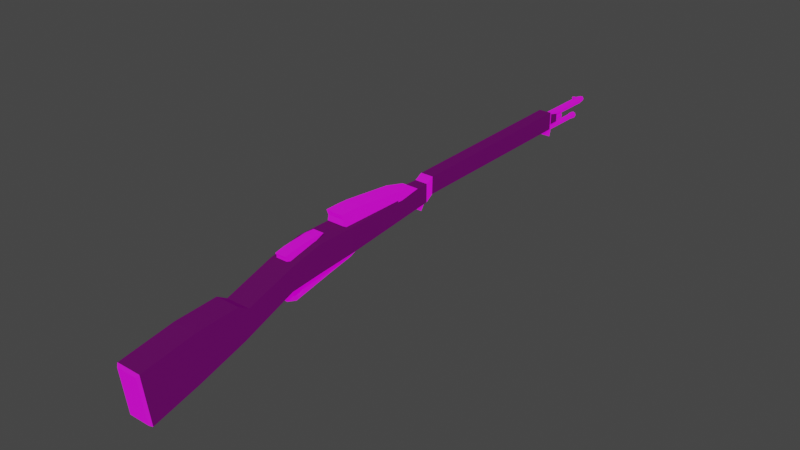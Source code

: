 # Source: MosinModel.blend  (saved by Blender 3.1.7; exported with 4.5.12 LTS)
import bpy
from mathutils import Matrix  # noqa: F401  (used for matrix-valued properties, if any)

bpy.ops.wm.read_factory_settings(use_empty=True)
scene = bpy.context.scene
scene.name = 'Scene'

# ---- collections
col_collection = bpy.data.collections.new('Collection'); scene.collection.children.link(col_collection)

# ---- images (referenced by path relative to the original .blend; pixels are not part of the script)
import os
ASSET_DIR = os.environ.get("B2B_ASSET_DIR", "")  # directory of the original .blend (textures are referenced by path, not embedded)
HERE = os.path.dirname(os.path.abspath(__file__))  # packed textures are extracted next to this script under _unpacked/

def load_image(name, relpath, width, height, colorspace="sRGB"):
    """Load a texture the original file referenced (path relative to the .blend, or extracted next to this script)."""
    p = next((c for c in (os.path.join(HERE, relpath), os.path.join(ASSET_DIR, relpath)) if relpath and os.path.exists(c)), "")
    if p:
        img = bpy.data.images.load(p, check_existing=True)
        img.name = name
    else:  # same state as the original file: an image datablock whose file is absent (Cycles renders it pink)
        img = bpy.data.images.new(name, width, height)
        img.source = "FILE"
        img.filepath = "//" + (relpath or name)
    img.colorspace_settings.name = colorspace
    return img
img_mosinwood_png = load_image('MosinWood.png', 'MosinWood.png', 1024, 1024, 'sRGB')
img_mostext = load_image('MosText', 'MosText.png', 1024, 1024, 'sRGB')
img_mosinmetal_png = load_image('MosinMetal.png', 'MosinMetal.png', 1024, 1024, 'sRGB')

# ---- materials (node trees are filled in below, after node groups)
mat_material = bpy.data.materials.new('Material')
mat_material.alpha_threshold = 0.0
mat_material.line_color = (0.0, 0.0, 0.0, 1.0)
mat_material_002 = bpy.data.materials.new('Material.002')

# ---- material node trees
mat_material.use_nodes = True; mat_material.node_tree.nodes.clear()
_N = mat_material.node_tree.nodes; _L = mat_material.node_tree.links
n0 = _N.new('ShaderNodeOutputMaterial'); n0.name = 'Material Output'; n0.location = (1745, 252)
n1 = _N.new('ShaderNodeMixShader'); n1.name = 'Mix Shader'; n1.location = (1522, 322)
n1.inputs[0].default_value = 0.08333
n2 = _N.new('ShaderNodeTexImage'); n2.name = 'Image Texture'; n2.location = (972, 147)
n2.image = img_mosinwood_png
n3 = _N.new('ShaderNodeBsdfPrincipled'); n3.name = 'Principled BSDF'; n3.location = (903, 390)
n3.hide = True
n3.distribution = 'GGX'
n3.subsurface_method = 'RANDOM_WALK_SKIN'
n3.inputs[0].default_value = (0.01237, 0.006472, 0.001929, 1.0)
n3.inputs[2].default_value = 1.0
n3.inputs[3].default_value = 1.45
n3.inputs[13].default_value = 0.0
n3.inputs[27].default_value = (0.0, 0.0, 0.0, 1.0)
n3.inputs[28].default_value = 1.0
n4 = _N.new('ShaderNodeMapping'); n4.name = 'Mapping'; n4.location = (603, 103)
n4.inputs[1].default_value = (1.0, 0.0, 0.0)
n4.inputs[3].default_value = (-4.9, 4.5, 1.0)
n5 = _N.new('ShaderNodeTexCoord'); n5.name = 'Texture Coordinate'; n5.location = (277, -21)
n6 = _N.new('ShaderNodeTexImage'); n6.name = 'Image Texture.001'; n6.location = (-563, 22)
n6.image = img_mostext
_L.new(n1.outputs[0], n0.inputs[0])
_L.new(n4.outputs[0], n2.inputs[0])
_L.new(n5.outputs[2], n4.inputs[0])
_L.new(n2.outputs[0], n1.inputs[2])
_L.new(n3.outputs[0], n1.inputs[1])
n0.is_active_output = True
mat_material_002.use_nodes = True; mat_material_002.node_tree.nodes.clear()
_N = mat_material_002.node_tree.nodes; _L = mat_material_002.node_tree.links
n0 = _N.new('ShaderNodeBsdfPrincipled'); n0.name = 'Principled BSDF'; n0.location = (-38, 292)
n0.distribution = 'GGX'
n0.subsurface_method = 'RANDOM_WALK_SKIN'
n0.inputs[0].default_value = (0.03522, 0.03522, 0.03522, 1.0)
n0.inputs[1].default_value = 0.378
n0.inputs[2].default_value = 0.6969
n0.inputs[3].default_value = 1.45
n0.inputs[13].default_value = 0.09055
n0.inputs[27].default_value = (0.0, 0.0, 0.0, 1.0)
n0.inputs[28].default_value = 1.0
n1 = _N.new('ShaderNodeMixShader'); n1.name = 'Mix Shader'; n1.location = (862, 266)
n1.inputs[0].default_value = 0.3333
n2 = _N.new('ShaderNodeTexImage'); n2.name = 'Image Texture'; n2.location = (791, 49)
n2.image = img_mosinmetal_png
n3 = _N.new('ShaderNodeOutputMaterial'); n3.name = 'Material Output.001'; n3.location = (1085, 196)
n4 = _N.new('ShaderNodeTexCoord'); n4.name = 'Texture Coordinate'; n4.location = (303, -97)
n5 = _N.new('ShaderNodeMapping'); n5.name = 'Mapping'; n5.location = (572, 63)
n5.inputs[1].default_value = (-2.5, 2.4, 0.0)
n5.inputs[3].default_value = (17.4, 19.8, 0.0)
n6 = _N.new('ShaderNodeTexImage'); n6.name = 'Image Texture.001'; n6.location = (-563, 22)
n6.image = img_mostext
_L.new(n1.outputs[0], n3.inputs[0])
_L.new(n2.outputs[0], n1.inputs[1])
_L.new(n5.outputs[0], n2.inputs[0])
_L.new(n0.outputs[0], n1.inputs[2])
_L.new(n4.outputs[2], n5.inputs[0])
n3.is_active_output = True

# ---- world
world_world = bpy.data.worlds.new('World'); scene.world = world_world
world_world.use_nodes = True; world_world.node_tree.nodes.clear()
_N = world_world.node_tree.nodes; _L = world_world.node_tree.links
n0 = _N.new('ShaderNodeOutputWorld'); n0.name = 'World Output'; n0.location = (300, 300)
n1 = _N.new('ShaderNodeBackground'); n1.name = 'Background'; n1.location = (10, 300)
n1.inputs[0].default_value = (0.05088, 0.05088, 0.05088, 1.0)
_L.new(n1.outputs[0], n0.inputs[0])
n0.is_active_output = True
world_world.color = (0.05088, 0.05088, 0.05088)
world_world.use_sun_shadow = False
world_world.sun_shadow_jitter_overblur = 0.0

# ---- meshes
me_cube = bpy.data.meshes.new('Cube')
me_cube.from_pydata([(1.281, -0.7808, 1.0), (1.281, -0.7808, -0.6947), (-1.353, -0.7808, 0.5365), (-1.389, -0.7808, -0.8736), (1.281, 0.7808, 1.0), (1.281, 0.7808, -0.6947), (-1.353, 0.7808, 0.5365), (-1.389, 0.7808, -0.8736), (4.504, -0.7808, 1.0), (4.504, -0.7808, -0.5225), (4.504, 0.7808, 1.0), (4.504, 0.7808, -0.5225), (13.1, -0.4125, 1.01), (13.1, -0.4125, -0.1612), (13.1, 0.4125, 1.01), (13.1, 0.4125, -0.1612), (29.57, -0.4125, 1.489), (29.57, -0.4125, 0.3281), (29.57, 0.4125, 1.489), (29.57, 0.4125, 0.3281), (13.74, -0.4125, 0.1763), (13.77, -0.4125, 1.285), (13.77, 0.4125, 1.285), (13.74, 0.4125, 0.1763), (30.02, -0.2452, 1.219), (30.02, -0.2452, 0.5284), (30.02, 0.2452, 1.219), (30.02, 0.2452, 0.5284), (30.89, -0.2452, 1.067), (30.89, -0.2452, 0.5284), (30.89, 0.2452, 1.067), (30.89, 0.2452, 0.5284), (-5.223, -0.7808, -0.4496), (-5.709, -0.7808, -2.155), (-5.223, 0.7808, -0.4496), (-5.709, 0.7808, -2.155), (-9.591, -0.7808, -3.083), (-9.591, 0.7808, -3.083), (-9.51, -0.7808, -0.1979), (-9.51, 0.7808, -0.1979), (-7.65, 0.7808, -2.619), (-7.65, -0.7808, -2.619), (-6.071, -0.7808, -0.05691), (-6.071, 0.7808, -0.05691), (29.6, -0.4125, -0.1676), (29.6, 0.4125, -0.1676), (30.05, -0.2452, 0.03273), (30.05, 0.2452, 0.03273), (-13.83, -0.7808, -0.7516), (-13.99, -0.6682, -0.918), (-13.53, -0.6682, -3.755), (-13.33, -0.7808, -3.861), (-13.99, 0.6682, -0.918), (-13.83, 0.7808, -0.7516), (-13.33, 0.7808, -3.861), (-13.53, 0.6682, -3.755), (-0.4355, 1.486e-08, -1.636), (0.3511, 0.3885, -1.651), (0.2932, 0.3885, -0.6561), (4.691, 0.3885, -0.9853), (6.282, 0.3885, -0.5319), (0.3511, -0.3885, -1.651), (0.2932, -0.3885, -0.6561), (4.691, -0.3885, -0.9853), (6.282, -0.3885, -0.5319), (2.702, 0.3885, -1.276), (4.43, 0.3885, -0.4162), (2.702, -0.3885, -1.276), (4.43, -0.3885, -0.4162), (-0.4355, 1.486e-08, -0.8004), (-1.45, 0.3885, -1.576), (-0.703, 0.3339, -1.573), (-1.689, 0.3885, -0.9302), (-1.45, -0.3885, -1.576), (-1.689, -0.3885, -0.9302), (-0.6435, 0.3885, -0.7678), (-0.6435, -0.3885, -0.7678), (-0.6182, -0.3885, -1.803), (-0.6182, 0.3885, -1.803), (-0.1681, 0.3339, -1.573), (0.6981, 0.3885, -1.126), (5.486, 0.3885, -0.7586), (5.486, -0.3885, -0.7586), (0.6981, -0.3885, -1.126), (3.566, -0.3885, -0.8461), (-0.9705, 3.312e-08, -1.218), (3.566, 0.3885, -0.8461), (-1.439, 0.3885, -1.253), (-1.439, -0.3885, -1.253), (0.09943, -3.394e-09, -1.218), (-0.703, -0.3339, -0.8628), (-0.1681, -0.3339, -0.8628), (-0.9159, -0.3885, -1.09), (-0.887, -0.3885, -1.026), (-0.7468, -0.3885, -0.9022), (-0.6263, -0.3885, -0.8536), (-0.6834, -0.3885, -0.8628), (-0.703, -0.3885, -0.8697), (-0.9376, -0.3885, -1.218), (-0.9298, -0.3885, -1.249), (-0.7468, 0.3885, -1.534), (-0.887, 0.3885, -1.41), (-0.6834, 0.3885, -1.573), (-0.703, 0.3885, -1.567), (-0.591, 0.3885, -1.588), (-0.9159, 0.3885, -1.346), (-0.9324, 0.3885, -1.249), (-0.1681, 0.3885, -1.567), (-0.1876, 0.3885, -1.573), (-0.4355, 0.3885, -1.613), (0.05862, 0.3885, -1.187), (0.06657, 0.3885, -1.218), (0.01593, 0.3885, -1.41), (-0.1243, 0.3885, -1.534), (0.04478, 0.3885, -1.346), (-0.1876, -0.3885, -0.8628), (-0.4355, -0.3885, -0.8229), (-0.1243, -0.3885, -0.9022), (-0.1681, -0.3885, -0.8697), (0.04478, -0.3885, -1.09), (0.06125, -0.3885, -1.187), (0.01593, -0.3885, -1.026), (-0.03143, -0.3885, -1.461), (0.0003102, -0.3885, -1.433), (0.06657, -0.3885, -1.218), (0.02595, -0.3885, -1.376), (-0.5908, -0.3885, -1.587), (-0.509, -0.3885, -1.608), (-0.2292, -0.3885, -1.573), (-0.3621, -0.3885, -1.608), (0.02595, 0.3885, -1.06), (-0.03143, 0.3885, -0.975), (0.0003103, 0.3885, -1.003), (-0.509, 0.3885, -0.8282), (-0.6253, 0.3885, -0.8585), (-0.2292, 0.3885, -0.8628), (-0.3621, 0.3885, -0.8282), (-0.9376, 0.3885, -1.218), (-0.897, 0.3885, -1.06), (-0.8714, 0.3885, -1.003), (-0.6419, 0.3885, -0.8628), (-0.8396, 0.3885, -0.975), (-0.8714, -0.3885, -1.433), (-0.897, -0.3885, -1.376), (-0.6419, -0.3885, -1.573), (-0.8396, -0.3885, -1.461), (5.701, 0.5898, 0.8237), (5.862, 0.5909, 1.812), (10.12, 0.5413, 0.9004), (11.79, 0.5237, 1.135), (5.681, -0.5175, 0.8269), (5.842, -0.5163, 1.815), (10.1, -0.5659, 0.9037), (11.77, -0.5835, 1.138), (8.099, 0.5635, 0.8796), (9.989, 0.5446, 1.496), (8.079, -0.5437, 0.8829), (9.969, -0.5627, 1.499), (3.943, 0.61, 1.139), (3.849, 0.613, 1.807), (3.923, -0.4972, 1.142), (3.829, -0.4942, 1.81), (4.914, 0.6014, 1.827), (4.894, -0.5059, 1.83), (4.693, -0.5067, 0.8074), (4.713, 0.6006, 0.8042), (6.158, 0.5861, 1.295), (10.95, 0.5325, 1.018), (10.93, -0.5747, 1.021), (6.138, -0.5211, 1.299), (9.024, -0.5532, 1.191), (9.044, 0.5541, 1.188), (4.024, 0.6101, 1.455), (4.004, -0.4972, 1.459), (4.904, 0.6001, 1.343), (4.884, -0.5072, 1.347), (-0.4633, 0.3542, 0.6774), (-0.5046, 0.3542, 1.128), (1.495, 0.3542, 1.019), (2.209, 0.3542, 1.24), (-0.4633, -0.3542, 0.6774), (-0.5046, -0.3542, 1.128), (1.495, -0.3542, 1.019), (2.209, -0.3542, 1.24), (0.597, 0.3542, 0.8693), (1.368, 0.3542, 1.275), (0.597, -0.3542, 0.8693), (1.368, -0.3542, 1.275), (-1.281, 0.3542, 0.6953), (-1.399, 0.3542, 0.9857), (-1.281, -0.3542, 0.6953), (-1.399, -0.3542, 0.9857), (-0.9277, 0.3542, 1.069), (-0.9277, -0.3542, 1.069), (-0.9006, -0.3542, 0.6), (-0.9006, 0.3542, 0.6), (-0.3139, 0.3542, 0.9191), (1.852, 0.3542, 1.129), (1.852, -0.3542, 1.129), (-0.3139, -0.3542, 0.9191), (0.9823, -0.3542, 1.072), (0.9823, 0.3542, 1.072), (-1.281, 0.3542, 0.8417), (-1.281, -0.3542, 0.8417), (-0.877, 0.3542, 0.8531), (-0.877, -0.3542, 0.8531), (12.81, 0.2444, -0.5885), (12.81, 0.2444, -0.09886), (13.11, 0.2444, -0.2608), (13.22, 0.2444, -0.03777), (12.81, -0.2444, -0.5885), (12.81, -0.2444, -0.09886), (13.11, -0.2444, -0.2608), (13.22, -0.2444, -0.03777), (12.97, 0.2444, -0.4038), (13.09, 0.2444, 0.01916), (12.97, -0.2444, -0.4038), (13.09, -0.2444, 0.01916), (12.69, 0.2444, -0.5512), (12.67, 0.2444, -0.2337), (12.69, -0.2444, -0.5512), (12.67, -0.2444, -0.2337), (12.74, 0.2444, -0.1538), (12.74, -0.2444, -0.1538), (12.75, -0.2444, -0.6629), (12.75, 0.2444, -0.6629), (12.84, 0.2444, -0.3298), (13.16, 0.2444, -0.1493), (13.16, -0.2444, -0.1493), (12.84, -0.2444, -0.3298), (13.03, -0.2444, -0.1923), (13.03, 0.2444, -0.1923), (12.69, 0.2444, -0.3924), (12.69, -0.2444, -0.3924), (12.75, 0.2444, -0.3889), (12.75, -0.2444, -0.3889), (-0.4871, 0.08167, -1.364), (-0.491, 0.08167, -0.8742), (-0.1896, 0.08167, -1.036), (-0.08054, 0.08167, -0.8131), (-0.4871, -0.08167, -1.364), (-0.491, -0.08167, -0.8742), (-0.1896, -0.08167, -1.036), (-0.08054, -0.08167, -0.8131), (-0.3259, 0.08167, -1.179), (-0.2075, 0.08167, -0.7562), (-0.3259, -0.08167, -1.179), (-0.2075, -0.08167, -0.7562), (-0.6105, 0.08167, -1.326), (-0.6269, 0.08167, -1.009), (-0.6105, -0.08167, -1.326), (-0.6269, -0.08167, -1.009), (-0.5552, 0.08167, -0.9291), (-0.5552, -0.08167, -0.9291), (-0.5535, -0.08167, -1.438), (-0.5535, 0.08167, -1.438), (-0.4633, 0.08167, -1.105), (-0.1351, 0.08167, -0.9246), (-0.1351, -0.08167, -0.9246), (-0.4633, -0.08167, -1.105), (-0.2667, -0.08167, -0.9676), (-0.2667, 0.08167, -0.9676), (-0.6098, 0.08167, -1.168), (-0.6098, -0.08167, -1.168), (-0.5487, 0.08167, -1.164), (-0.5487, -0.08167, -1.164), (34.83, 0.08702, 0.8641), (29.93, -0.1619, 0.9116), (34.83, -0.1127, 0.8796), (34.82, -0.2026, 0.9774), (29.93, -0.2304, 1.078), (29.93, -0.1719, 1.245), (34.83, -0.2312, 1.111), (34.83, -0.1426, 1.268), (29.93, -0.0264, 1.311), (34.82, 0.00573, 1.314), (29.93, 0.104, 1.292), (34.82, 0.1327, 1.272), (29.93, 0.2209, 1.157), (34.83, 0.2247, 1.145), (29.93, 0.2002, 0.9582), (34.82, 0.2111, 0.991), (29.93, 0.02935, 0.8524), (35.34, 0.05913, 0.9277), (35.34, -0.09665, 0.9478), (35.34, -0.1659, 1.083), (35.34, -0.07069, 1.24), (35.34, 0.1007, 1.213), (35.34, 0.1693, 1.067), (33.58, 0.01188, 0.02919), (30.02, -0.118, 0.07327), (33.58, -0.1253, 0.08055), (30.02, -0.1679, 0.1944), (30.02, -0.1253, 0.3166), (33.58, -0.1685, 0.22), (33.58, -0.104, 0.3328), (30.02, 0.0456, 0.3675), (33.58, 0.05593, 0.3644), (30.02, 0.161, 0.2524), (30.02, 0.1459, 0.1073), (33.58, 0.1402, 0.09871), (30.02, 0.0214, 0.03013), (33.58, 0.01388, -0.007349), (33.58, -0.1721, 0.09086), (33.58, -0.1909, 0.2565), (33.58, -0.07811, 0.3871), (33.58, 0.09936, 0.3725), (33.58, 0.1701, 0.2653), (33.58, 0.1852, 0.1153), (34.12, -0.1113, 0.02015), (34.12, -0.1998, 0.2126), (34.12, -0.1436, 0.3352), (34.12, -0.006066, 0.4015), (34.12, 0.1366, 0.3421), (34.12, 0.1987, 0.2238), (34.12, 0.1358, 0.04315), (31.8, 0.01629, 0.4999), (30.86, -0.1619, 0.5604), (31.8, -0.1719, 0.5704), (30.86, -0.2304, 0.7266), (31.8, -0.2311, 0.7617), (30.86, -0.1719, 0.8942), (31.8, -0.1426, 0.9165), (31.8, 0.07672, 0.9597), (30.86, 0.06256, 0.964), (31.8, 0.2247, 0.7936), (30.86, 0.2209, 0.8062), (30.86, 0.2002, 0.607), (31.8, 0.1923, 0.5953), (30.86, 0.02935, 0.5012), (34.22, 0.04321, 1.174), (34.23, 0.04321, 1.44), (33.92, 0.04321, 1.352), (33.82, 0.04321, 1.473), (34.22, -0.04321, 1.174), (34.23, -0.04321, 1.44), (33.92, -0.04321, 1.352), (33.82, -0.04321, 1.473), (34.06, 0.04321, 1.274), (33.94, 0.04321, 1.504), (34.06, -0.04321, 1.274), (33.94, -0.04321, 1.504), (34.35, 0.04321, 1.194), (34.36, 0.04321, 1.367), (34.35, -0.04321, 1.194), (34.36, -0.04321, 1.367), (34.29, 0.04321, 1.41), (34.29, -0.04321, 1.41), (34.29, -0.04321, 1.134), (34.29, 0.04321, 1.134), (34.2, 0.04321, 1.315), (33.87, 0.04321, 1.413), (33.87, -0.04321, 1.413), (34.2, -0.04321, 1.315), (34.0, -0.04321, 1.389), (34.0, 0.04321, 1.389), (34.34, 0.04321, 1.281), (34.34, -0.04321, 1.281), (34.28, 0.04321, 1.283), (34.28, -0.04321, 1.283)], [], [(0, 4, 6, 2), (7, 3, 33, 35), (7, 6, 4, 5), (5, 1, 3, 7), (1, 0, 2, 3), (4, 0, 8, 10), (10, 8, 12, 14), (0, 1, 9, 8), (5, 4, 10, 11), (1, 5, 11, 9), (21, 20, 17, 16), (8, 9, 13, 12), (11, 10, 14, 15), (9, 11, 15, 13), (19, 18, 26, 27), (23, 22, 18, 19), (20, 23, 19, 17), (22, 21, 16, 18), (14, 12, 21, 22), (13, 15, 23, 20), (15, 14, 22, 23), (12, 13, 20, 21), (27, 26, 30, 31), (19, 27, 47, 45), (18, 16, 24, 26), (16, 17, 25, 24), (31, 30, 28, 29), (25, 27, 31, 29), (26, 24, 28, 30), (24, 25, 29, 28), (39, 37, 54, 53), (2, 6, 34, 32), (3, 2, 32, 33), (6, 7, 35, 34), (38, 39, 53, 48), (50, 49, 52, 55), (37, 36, 51, 54), (43, 40, 37, 39), (42, 43, 39, 38), (41, 42, 38, 36), (40, 41, 36, 37), (35, 33, 41, 40), (33, 32, 42, 41), (32, 34, 43, 42), (34, 35, 40, 43), (44, 45, 47, 46), (17, 19, 45, 44), (25, 17, 44, 46), (27, 25, 46, 47), (55, 52, 53, 54), (49, 50, 51, 48), (48, 53, 52, 49), (54, 51, 50, 55), (36, 38, 48, 51), (86, 66, 60, 81), (81, 60, 64, 82), (84, 68, 62, 83), (76, 75, 72, 74), (65, 67, 61, 57), (68, 66, 58, 62), (64, 60, 66, 68), (59, 63, 67, 65), (82, 64, 68, 84), (80, 58, 66, 86), (88, 74, 72, 87), (95, 76, 74, 88, 99, 98, 92, 93, 94, 97, 96), (78, 70, 87, 106, 105, 101, 100, 103, 102, 104), (78, 77, 73, 70), (57, 61, 77, 78), (110, 80, 57, 78, 104, 109, 108, 107, 113, 112, 114, 111), (119, 120, 83, 62, 76, 95, 116, 115, 118, 117, 121), (62, 58, 75, 76), (126, 77, 61, 83, 120, 124, 125, 123, 122, 128, 129, 127), (75, 58, 80, 110, 130, 132, 131, 135, 136, 133, 134), (137, 106, 87, 72, 75, 134, 140, 141, 139, 138), (99, 88, 73, 77, 126, 144, 145, 142, 143), (73, 88, 87, 70), (57, 80, 86, 65), (63, 82, 84, 67), (67, 84, 83, 61), (59, 81, 82, 63), (65, 86, 81, 59), (126, 127, 56, 71, 144), (104, 102, 71, 56, 109), (56, 79, 108, 109), (79, 56, 129, 128), (105, 85, 143, 142, 101), (137, 85, 105, 106), (111, 114, 89), (90, 97, 94), (117, 91, 131, 132, 121), (91, 115, 116, 69), (91, 118, 115), (91, 117, 118), (135, 91, 69, 136), (131, 91, 135), (136, 69, 133), (69, 90, 140, 134, 133), (140, 90, 141), (141, 90, 94, 93, 139), (90, 69, 116, 95, 96), (90, 96, 97), (132, 130, 89, 119, 121), (89, 130, 110, 111), (138, 85, 137), (85, 138, 139, 93, 92), (89, 124, 120, 119), (89, 125, 124), (89, 114, 112, 123, 125), (85, 92, 98), (85, 98, 99, 143), (79, 128, 122), (112, 113, 79, 122, 123), (113, 107, 79), (107, 108, 79), (102, 103, 71), (103, 100, 71), (56, 127, 129), (71, 100, 101, 142, 145), (71, 145, 144), (171, 155, 149, 167), (167, 149, 153, 168), (170, 157, 151, 169), (163, 162, 159, 161), (154, 156, 150, 146), (157, 155, 147, 151), (153, 149, 155, 157), (148, 152, 156, 154), (168, 153, 157, 170), (166, 147, 155, 171), (173, 161, 159, 172), (175, 163, 161, 173), (174, 165, 158, 172), (165, 164, 160, 158), (146, 150, 164, 165), (166, 146, 165, 174), (169, 151, 163, 175), (151, 147, 162, 163), (150, 169, 175, 164), (147, 166, 174, 162), (162, 174, 172, 159), (164, 175, 173, 160), (160, 173, 172, 158), (146, 166, 171, 154), (152, 168, 170, 156), (156, 170, 169, 150), (148, 167, 168, 152), (154, 171, 167, 148), (201, 185, 179, 197), (197, 179, 183, 198), (200, 187, 181, 199), (193, 192, 189, 191), (184, 186, 180, 176), (187, 185, 177, 181), (183, 179, 185, 187), (178, 182, 186, 184), (198, 183, 187, 200), (196, 177, 185, 201), (203, 191, 189, 202), (205, 193, 191, 203), (204, 195, 188, 202), (195, 194, 190, 188), (176, 180, 194, 195), (196, 176, 195, 204), (199, 181, 193, 205), (181, 177, 192, 193), (180, 199, 205, 194), (177, 196, 204, 192), (192, 204, 202, 189), (194, 205, 203, 190), (190, 203, 202, 188), (176, 196, 201, 184), (182, 198, 200, 186), (186, 200, 199, 180), (178, 197, 198, 182), (184, 201, 197, 178), (231, 215, 209, 227), (227, 209, 213, 228), (230, 217, 211, 229), (223, 222, 219, 221), (214, 216, 210, 206), (217, 215, 207, 211), (213, 209, 215, 217), (208, 212, 216, 214), (228, 213, 217, 230), (226, 207, 215, 231), (233, 221, 219, 232), (235, 223, 221, 233), (234, 225, 218, 232), (225, 224, 220, 218), (206, 210, 224, 225), (226, 206, 225, 234), (229, 211, 223, 235), (211, 207, 222, 223), (210, 229, 235, 224), (207, 226, 234, 222), (222, 234, 232, 219), (224, 235, 233, 220), (220, 233, 232, 218), (206, 226, 231, 214), (212, 228, 230, 216), (216, 230, 229, 210), (208, 227, 228, 212), (214, 231, 227, 208), (261, 245, 239, 257), (257, 239, 243, 258), (260, 247, 241, 259), (253, 252, 249, 251), (244, 246, 240, 236), (247, 245, 237, 241), (243, 239, 245, 247), (238, 242, 246, 244), (258, 243, 247, 260), (256, 237, 245, 261), (263, 251, 249, 262), (265, 253, 251, 263), (264, 255, 248, 262), (255, 254, 250, 248), (236, 240, 254, 255), (256, 236, 255, 264), (259, 241, 253, 265), (241, 237, 252, 253), (240, 259, 265, 254), (237, 256, 264, 252), (252, 264, 262, 249), (254, 265, 263, 250), (250, 263, 262, 248), (236, 256, 261, 244), (242, 258, 260, 246), (246, 260, 259, 240), (238, 257, 258, 242), (244, 261, 257, 238), (268, 267, 282), (269, 270, 267), (272, 271, 270), (273, 274, 271), (275, 276, 274), (277, 278, 276), (279, 280, 278), (266, 282, 280), (270, 274, 278), (284, 288, 287), (275, 287, 277), (268, 283, 284), (266, 288, 283), (269, 284, 285), (273, 286, 275), (272, 286, 273), (279, 288, 281), (277, 287, 279), (266, 268, 282), (268, 269, 267), (269, 272, 270), (272, 273, 271), (273, 275, 274), (275, 277, 276), (277, 279, 278), (279, 281, 280), (281, 266, 280), (282, 267, 270), (271, 274, 270), (274, 276, 278), (278, 280, 282), (282, 270, 278), (286, 285, 287), (284, 283, 288), (285, 284, 287), (279, 287, 288), (275, 286, 287), (269, 268, 284), (268, 266, 283), (266, 281, 288), (272, 285, 286), (272, 269, 285), (289, 290, 301), (291, 292, 290), (294, 293, 292), (295, 296, 293), (297, 298, 296), (307, 299, 298), (300, 301, 299), (292, 296, 298), (294, 304, 295), (307, 308, 300), (291, 302, 303), (309, 315, 312), (308, 315, 302), (302, 309, 303), (305, 312, 306), (306, 313, 307), (303, 310, 304), (307, 314, 308), (289, 291, 290), (291, 294, 292), (294, 295, 293), (295, 297, 296), (297, 307, 298), (307, 300, 299), (300, 289, 301), (301, 290, 292), (293, 296, 292), (298, 299, 301), (301, 292, 298), (297, 295, 305), (291, 289, 302), (300, 308, 302), (294, 291, 303), (295, 304, 305), (297, 306, 307), (289, 300, 302), (294, 303, 304), (297, 305, 306), (314, 313, 315), (313, 312, 315), (312, 311, 310), (310, 309, 312), (305, 311, 312), (302, 315, 309), (306, 312, 313), (303, 309, 310), (307, 313, 314), (304, 310, 311), (305, 304, 311), (308, 314, 315), (316, 317, 329), (318, 319, 317), (320, 321, 319), (322, 324, 321), (323, 326, 324), (325, 327, 326), (328, 329, 327), (328, 323, 320), (319, 324, 326), (316, 318, 317), (318, 320, 319), (320, 322, 321), (322, 323, 324), (323, 325, 326), (325, 328, 327), (328, 316, 329), (328, 325, 323), (322, 320, 323), (318, 316, 328), (318, 328, 320), (329, 317, 319), (321, 324, 319), (326, 327, 329), (329, 319, 326), (355, 339, 333, 351), (351, 333, 337, 352), (354, 341, 335, 353), (347, 346, 343, 345), (338, 340, 334, 330), (341, 339, 331, 335), (337, 333, 339, 341), (332, 336, 340, 338), (352, 337, 341, 354), (350, 331, 339, 355), (357, 345, 343, 356), (359, 347, 345, 357), (358, 349, 342, 356), (349, 348, 344, 342), (330, 334, 348, 349), (350, 330, 349, 358), (353, 335, 347, 359), (335, 331, 346, 347), (334, 353, 359, 348), (331, 350, 358, 346), (346, 358, 356, 343), (348, 359, 357, 344), (344, 357, 356, 342), (330, 350, 355, 338), (336, 352, 354, 340), (340, 354, 353, 334), (332, 351, 352, 336), (338, 355, 351, 332)])
me_cube.polygons.foreach_set('material_index', [0, 0, 0, 0, 0, 0, 0, 0, 0, 0, 0, 0, 0, 0, 1, 0, 0, 0, 1, 1, 1, 1, 0, 1, 1, 1, 0, 0, 0, 0, 0, 0, 0, 0, 0, 1, 0, 0, 0, 0, 0, 0, 0, 0, 0, 1, 1, 1, 0, 1, 1, 1, 1, 0, 1, 1, 1, 1, 1, 1, 1, 1, 1, 1, 1, 1, 1, 1, 1, 1, 1, 1, 1, 1, 1, 1, 1, 1, 1, 1, 1, 1, 1, 1, 1, 1, 1, 1, 1, 1, 1, 1, 1, 1, 1, 1, 1, 1, 1, 1, 1, 1, 1, 1, 1, 1, 1, 1, 1, 1, 1, 1, 1, 1, 1, 1, 1, 1, 1, 1, 1, 1, 1, 1, 1, 1, 1, 1, 1, 1, 1, 1, 1, 1, 1, 1, 1, 1, 1, 1, 1, 1, 1, 1, 1, 1, 1, 1, 1, 1, 1, 1, 1, 1, 1, 1, 1, 1, 1, 1, 1, 1, 1, 1, 1, 1, 1, 1, 1, 1, 1, 1, 1, 1, 1, 1, 1, 1, 1, 1, 1, 1, 1, 1, 1, 1, 1, 1, 1, 1, 1, 1, 1, 1, 1, 1, 1, 1, 1, 1, 1, 1, 1, 1, 1, 1, 1, 1, 1, 1, 1, 1, 1, 1, 1, 1, 1, 1, 1, 1, 1, 1, 1, 1, 1, 1, 1, 1, 1, 1, 1, 1, 1, 1, 1, 1, 1, 1, 1, 1, 1, 1, 1, 1, 1, 1, 1, 1, 1, 1, 1, 1, 1, 1, 1, 1, 1, 1, 1, 1, 1, 1, 1, 1, 1, 1, 1, 1, 1, 1, 1, 1, 1, 1, 1, 1, 1, 1, 1, 1, 1, 1, 1, 1, 1, 1, 1, 1, 1, 1, 1, 1, 1, 1, 1, 1, 1, 1, 1, 1, 1, 1, 1, 1, 1, 1, 1, 1, 1, 1, 1, 1, 1, 1, 1, 1, 1, 1, 1, 1, 1, 1, 1, 1, 1, 1, 1, 1, 1, 1, 1, 1, 1, 1, 1, 1, 1, 1, 1, 1, 1, 1, 1, 1, 1, 1, 1, 1, 1, 1, 1, 1, 1, 1, 1, 1, 1, 1, 1, 1, 1, 1, 1, 1, 1, 1, 1, 1, 1, 1, 1, 1, 1, 1, 1, 1])
_uv = me_cube.uv_layers.new(name='UVMap')
_uv.uv.foreach_set('vector', [0.2634, 0.6118, 0.3207, 0.6119, 0.3206, 0.6722, 0.2633, 0.672, 0.2054, 0.6923, 0.2627, 0.6924, 0.2629, 0.7922, 0.2056, 0.7921, 0.1495, 0.7239, 0.1095, 0.7186, 0.1027, 0.6586, 0.146, 0.6634, 0.2055, 0.6319, 0.2627, 0.632, 0.2627, 0.6924, 0.2054, 0.6923, 0.04334, 0.3366, 0.0, 0.3414, 0.006763, 0.2814, 0.04681, 0.2762, 0.3207, 0.6119, 0.2634, 0.6118, 0.2632, 0.5425, 0.3205, 0.5426, 0.3205, 0.5426, 0.2632, 0.5425, 0.2763, 0.3578, 0.3065, 0.3578, 0.0, 0.3414, 0.04334, 0.3366, 0.05121, 0.4082, 0.00787, 0.413, 0.146, 0.6634, 0.1027, 0.6586, 0.1106, 0.587, 0.1539, 0.5918, 0.2627, 0.632, 0.2055, 0.6319, 0.2058, 0.5602, 0.263, 0.5603, 0.0227, 0.6201, 0.05417, 0.6158, 0.08852, 0.9683, 0.05546, 0.9719, 0.00787, 0.413, 0.05121, 0.4082, 0.06222, 0.6006, 0.02889, 0.6043, 0.1539, 0.5918, 0.1106, 0.587, 0.1316, 0.3957, 0.1649, 0.3994, 0.263, 0.5603, 0.2058, 0.5602, 0.2199, 0.3679, 0.2501, 0.368, 0.1912, 0.03175, 0.1582, 0.0281, 0.1671, 0.01885, 0.1867, 0.02102, 0.1569, 0.3841, 0.1254, 0.3799, 0.1582, 0.0281, 0.1912, 0.03175, 0.25, 0.3528, 0.2198, 0.3527, 0.2211, 0.0, 0.2514, 7.057e-05, 0.3066, 0.3412, 0.2764, 0.3411, 0.2756, 0.0, 0.3058, 7.439e-05, 0.3065, 0.3578, 0.2763, 0.3578, 0.2764, 0.3411, 0.3066, 0.3412, 0.2501, 0.368, 0.2199, 0.3679, 0.2198, 0.3527, 0.25, 0.3528, 0.1649, 0.3994, 0.1316, 0.3957, 0.1254, 0.3799, 0.1569, 0.3841, 0.02889, 0.6043, 0.06222, 0.6006, 0.05417, 0.6158, 0.0227, 0.6201, 0.1867, 0.02102, 0.1671, 0.01885, 0.1735, 0.0, 0.1889, 0.00169, 0.1912, 0.03175, 0.1867, 0.02102, 0.2009, 0.02192, 0.2054, 0.03266, 0.4348, 0.4318, 0.4348, 0.462, 0.4271, 0.4559, 0.4271, 0.4379, 0.05546, 0.9719, 0.08852, 0.9683, 0.08405, 0.979, 0.0644, 0.9811, 0.4682, 0.3988, 0.4528, 0.3988, 0.4528, 0.3808, 0.4682, 0.3808, 0.4039, 0.4324, 0.4219, 0.4323, 0.4219, 0.4517, 0.4039, 0.4517, 0.4474, 0.1695, 0.4474, 0.1515, 0.4649, 0.1514, 0.4649, 0.1693, 0.0644, 0.9811, 0.08405, 0.979, 0.08618, 0.9983, 0.07086, 1.0, 0.1104, 0.9022, 0.1924, 0.9131, 0.2054, 0.9986, 0.1156, 1.0, 0.2633, 0.672, 0.3206, 0.6722, 0.3203, 0.7632, 0.263, 0.763, 0.04681, 0.2762, 0.006763, 0.2814, 0.02538, 0.1923, 0.07273, 0.1761, 0.1095, 0.7186, 0.1495, 0.7239, 0.1754, 0.8239, 0.1281, 0.8077, 0.2634, 0.8531, 0.3207, 0.8533, 0.3206, 0.9505, 0.2634, 0.9504, 0.3656, 0.08623, 0.3656, 0.004313, 0.4147, 0.004313, 0.4147, 0.08623, 0.2057, 0.8812, 0.263, 0.8813, 0.263, 0.9667, 0.2058, 0.9666, 0.1148, 0.8254, 0.1839, 0.8685, 0.1924, 0.9131, 0.1104, 0.9022, 0.2633, 0.7781, 0.3206, 0.7783, 0.3207, 0.8533, 0.2634, 0.8531, 0.0812, 0.1315, 0.01213, 0.1746, 0.00775, 0.09777, 0.08967, 0.08692, 0.2057, 0.8366, 0.2629, 0.8368, 0.263, 0.8813, 0.2057, 0.8812, 0.2056, 0.7921, 0.2629, 0.7922, 0.2629, 0.8368, 0.2057, 0.8366, 0.07273, 0.1761, 0.02538, 0.1923, 0.01213, 0.1746, 0.0812, 0.1315, 0.263, 0.763, 0.3203, 0.7632, 0.3206, 0.7783, 0.2633, 0.7781, 0.1281, 0.8077, 0.1754, 0.8239, 0.1839, 0.8685, 0.1148, 0.8254, 0.4515, 0.4396, 0.4515, 0.4093, 0.462, 0.4154, 0.462, 0.4334, 0.4616, 0.1211, 0.4616, 0.1514, 0.4474, 0.1514, 0.4474, 0.1211, 0.08405, 0.979, 0.08852, 0.9683, 0.1027, 0.9674, 0.09823, 0.9781, 0.4672, 0.352, 0.4672, 0.37, 0.4531, 0.37, 0.4531, 0.352, 0.4147, 0.08623, 0.4147, 0.004313, 0.4188, 0.0, 0.4188, 0.08977, 0.3656, 0.004313, 0.3656, 0.08623, 0.3615, 0.08977, 0.3615, 0.0, 0.2634, 0.9504, 0.3206, 0.9505, 0.3164, 0.9552, 0.2674, 0.9551, 0.2058, 0.9666, 0.263, 0.9667, 0.2588, 0.9709, 0.2098, 0.9708, 0.08967, 0.08692, 0.00775, 0.09777, 0.01296, 0.0, 0.1027, 0.00139, 0.4402, 0.2363, 0.4319, 0.2149, 0.4431, 0.175, 0.4461, 0.1937, 0.5068, 0.3317, 0.5068, 0.35, 0.4783, 0.35, 0.4783, 0.3316, 0.411, 0.2907, 0.4027, 0.312, 0.3915, 0.2199, 0.4065, 0.2262, 0.4473, 0.02386, 0.4188, 0.02375, 0.4189, 0.0, 0.4474, 0.0001094, 0.5067, 0.2682, 0.4782, 0.2682, 0.4782, 0.2148, 0.5067, 0.2148, 0.4473, 0.1357, 0.4188, 0.1355, 0.4188, 0.04476, 0.4473, 0.04487, 0.4474, 0.1745, 0.4189, 0.1744, 0.4188, 0.1355, 0.4473, 0.1357, 0.5067, 0.3133, 0.4782, 0.3133, 0.4782, 0.2682, 0.5067, 0.2682, 0.4169, 0.3333, 0.414, 0.352, 0.4027, 0.312, 0.411, 0.2907, 0.4357, 0.3007, 0.4207, 0.307, 0.4319, 0.2149, 0.4402, 0.2363, 0.3713, 0.4212, 0.3614, 0.4212, 0.3614, 0.3927, 0.3713, 0.3927, 0.3931, 0.1987, 0.3906, 0.1988, 0.3907, 0.175, 0.4008, 0.1786, 0.4029, 0.1898, 0.402, 0.1898, 0.3985, 0.191, 0.3968, 0.192, 0.394, 0.1958, 0.3932, 0.1969, 0.3931, 0.1974, 0.449, 0.3334, 0.439, 0.3504, 0.43, 0.3483, 0.4321, 0.3372, 0.4349, 0.3374, 0.4368, 0.3371, 0.4409, 0.3347, 0.442, 0.3339, 0.4423, 0.3335, 0.4431, 0.3316, 0.5067, 0.1928, 0.4782, 0.1928, 0.4783, 0.175, 0.5068, 0.175, 0.5067, 0.2148, 0.4782, 0.2148, 0.4782, 0.1928, 0.5067, 0.1928, 0.4346, 0.3151, 0.4357, 0.3007, 0.4489, 0.3113, 0.449, 0.3334, 0.4431, 0.3316, 0.4445, 0.3283, 0.4444, 0.3226, 0.4443, 0.3222, 0.4436, 0.321, 0.4407, 0.3173, 0.439, 0.3163, 0.4355, 0.3151, 0.4027, 0.2121, 0.4055, 0.2119, 0.4065, 0.2262, 0.3915, 0.2199, 0.3906, 0.1988, 0.3931, 0.1987, 0.3931, 0.203, 0.3953, 0.2083, 0.3955, 0.2086, 0.3967, 0.2094, 0.4007, 0.2118, 0.4473, 0.04487, 0.4188, 0.04476, 0.4188, 0.02375, 0.4473, 0.02386, 0.4139, 0.1954, 0.4198, 0.1936, 0.4198, 0.2157, 0.4065, 0.2262, 0.4055, 0.2119, 0.4064, 0.2119, 0.4106, 0.2101, 0.4121, 0.2092, 0.4128, 0.2084, 0.4151, 0.2034, 0.4155, 0.2003, 0.4148, 0.1971, 0.4198, 0.3282, 0.4207, 0.307, 0.4357, 0.3007, 0.4346, 0.3151, 0.4309, 0.3151, 0.4292, 0.3154, 0.4283, 0.3159, 0.4243, 0.3196, 0.4227, 0.3223, 0.4221, 0.3256, 0.4224, 0.3283, 0.4312, 0.3371, 0.4321, 0.3372, 0.43, 0.3483, 0.4199, 0.352, 0.4198, 0.3282, 0.4224, 0.3283, 0.4225, 0.3287, 0.4248, 0.3336, 0.4254, 0.3345, 0.4269, 0.3354, 0.4029, 0.1898, 0.4008, 0.1786, 0.4098, 0.1766, 0.4198, 0.1936, 0.4139, 0.1954, 0.4133, 0.1943, 0.4093, 0.1906, 0.4083, 0.1901, 0.4066, 0.1898, 0.3804, 0.4212, 0.3713, 0.4212, 0.3713, 0.3927, 0.3804, 0.3927, 0.4489, 0.3113, 0.4357, 0.3007, 0.4402, 0.2363, 0.4486, 0.2576, 0.4198, 0.3146, 0.4169, 0.3333, 0.411, 0.2907, 0.4194, 0.2694, 0.4194, 0.2694, 0.411, 0.2907, 0.4065, 0.2262, 0.4198, 0.2157, 0.5067, 0.3133, 0.5068, 0.3317, 0.4783, 0.3316, 0.4782, 0.3133, 0.4486, 0.2576, 0.4402, 0.2363, 0.4461, 0.1937, 0.449, 0.2124, 0.4391, 0.352, 0.4407, 0.352, 0.4418, 0.3663, 0.4364, 0.3785, 0.4381, 0.352, 0.4386, 0.3805, 0.4367, 0.3805, 0.4364, 0.3785, 0.4418, 0.3663, 0.4417, 0.3805, 0.4418, 0.3663, 0.4478, 0.3786, 0.4474, 0.3806, 0.4417, 0.3805, 0.4478, 0.3786, 0.4418, 0.3663, 0.4439, 0.3521, 0.447, 0.3521, 0.3721, 0.4511, 0.3701, 0.4365, 0.3763, 0.4229, 0.3779, 0.4231, 0.3739, 0.4513, 0.3684, 0.4506, 0.3701, 0.4365, 0.3721, 0.4511, 0.3693, 0.4507, 0.4455, 0.4093, 0.4491, 0.4093, 0.4456, 0.4236, 0.4382, 0.4073, 0.4381, 0.4093, 0.4371, 0.4093, 0.436, 0.4378, 0.4348, 0.4358, 0.4383, 0.4093, 0.4392, 0.4093, 0.4399, 0.4378, 0.4501, 0.4073, 0.4496, 0.4093, 0.4442, 0.4093, 0.4443, 0.395, 0.4501, 0.4073, 0.45, 0.4093, 0.4496, 0.4093, 0.4348, 0.4358, 0.436, 0.4378, 0.435, 0.4378, 0.4487, 0.3808, 0.4501, 0.4073, 0.4443, 0.395, 0.4458, 0.3808, 0.4528, 0.3809, 0.4501, 0.4073, 0.4487, 0.3808, 0.4458, 0.3808, 0.4443, 0.395, 0.4426, 0.3808, 0.4443, 0.395, 0.4382, 0.4073, 0.4395, 0.3808, 0.4399, 0.3808, 0.4426, 0.3808, 0.4395, 0.3808, 0.4382, 0.4073, 0.4348, 0.3809, 0.3615, 0.4498, 0.3614, 0.4231, 0.3628, 0.4212, 0.3664, 0.4217, 0.3623, 0.4499, 0.4382, 0.4073, 0.4443, 0.395, 0.4442, 0.4093, 0.4399, 0.4093, 0.4386, 0.4093, 0.4382, 0.4073, 0.4386, 0.4093, 0.4381, 0.4093, 0.4392, 0.4093, 0.4409, 0.4093, 0.4456, 0.4236, 0.4418, 0.4378, 0.4399, 0.4378, 0.4456, 0.4236, 0.4409, 0.4093, 0.4446, 0.4093, 0.4455, 0.4093, 0.3639, 0.4501, 0.3701, 0.4365, 0.3684, 0.4506, 0.3701, 0.4365, 0.3639, 0.4501, 0.3623, 0.4499, 0.3664, 0.4217, 0.3682, 0.4219, 0.4456, 0.4236, 0.4455, 0.4378, 0.4446, 0.4378, 0.4418, 0.4378, 0.4456, 0.4236, 0.4499, 0.4378, 0.4455, 0.4378, 0.4456, 0.4236, 0.4491, 0.4093, 0.4508, 0.4093, 0.4515, 0.4378, 0.4499, 0.4378, 0.3701, 0.4365, 0.3682, 0.4219, 0.3718, 0.4223, 0.3701, 0.4365, 0.3718, 0.4223, 0.3727, 0.4224, 0.3763, 0.4229, 0.4478, 0.3786, 0.447, 0.3521, 0.4522, 0.3523, 0.4531, 0.3808, 0.4491, 0.3807, 0.4478, 0.3786, 0.4522, 0.3523, 0.4531, 0.3523, 0.4491, 0.3807, 0.4479, 0.3807, 0.4478, 0.3786, 0.4479, 0.3807, 0.4474, 0.3806, 0.4478, 0.3786, 0.4367, 0.3805, 0.4364, 0.3805, 0.4364, 0.3785, 0.3783, 0.4518, 0.3774, 0.4517, 0.3787, 0.4498, 0.4418, 0.3663, 0.4407, 0.352, 0.4439, 0.3521, 0.3787, 0.4498, 0.3774, 0.4517, 0.3739, 0.4513, 0.3779, 0.4231, 0.3787, 0.4231, 0.4364, 0.3785, 0.4348, 0.352, 0.4381, 0.352, 0.3819, 0.2363, 0.3735, 0.2149, 0.3848, 0.1749, 0.3877, 0.1937, 0.3614, 0.1557, 0.3615, 0.1746, 0.3209, 0.1749, 0.3208, 0.1561, 0.4694, 0.2906, 0.4611, 0.312, 0.4499, 0.2199, 0.4648, 0.2262, 0.3614, 0.1987, 0.3208, 0.198, 0.3208, 0.1749, 0.3614, 0.1756, 0.3613, 0.09174, 0.3207, 0.09211, 0.3207, 0.03858, 0.3613, 0.03821, 0.3613, 0.3051, 0.3207, 0.3045, 0.3207, 0.2182, 0.3613, 0.2189, 0.3614, 0.341, 0.3208, 0.3403, 0.3207, 0.3045, 0.3613, 0.3051, 0.3613, 0.1368, 0.3207, 0.1372, 0.3207, 0.09211, 0.3613, 0.09174, 0.4752, 0.3332, 0.4723, 0.3519, 0.4611, 0.312, 0.4694, 0.2906, 0.3773, 0.3007, 0.3624, 0.307, 0.3735, 0.2149, 0.3819, 0.2363, 0.3702, 0.352, 0.3807, 0.3521, 0.3807, 0.3927, 0.3702, 0.3927, 0.4628, 0.1982, 0.449, 0.1988, 0.449, 0.1749, 0.4592, 0.1786, 0.3753, 0.3287, 0.3906, 0.3334, 0.3807, 0.3504, 0.3716, 0.3484, 0.3613, 0.01617, 0.3207, 0.01654, 0.3209, 0.0003734, 0.3615, 0.0, 0.3613, 0.03821, 0.3207, 0.03858, 0.3207, 0.01654, 0.3613, 0.01617, 0.3773, 0.3007, 0.3906, 0.3113, 0.3906, 0.3334, 0.3753, 0.3287, 0.4648, 0.2262, 0.4499, 0.2199, 0.449, 0.1988, 0.4628, 0.1982, 0.3613, 0.2189, 0.3207, 0.2182, 0.3208, 0.198, 0.3614, 0.1987, 0.4781, 0.2157, 0.4648, 0.2262, 0.4628, 0.1982, 0.4782, 0.1936, 0.3624, 0.307, 0.3773, 0.3007, 0.3753, 0.3287, 0.3614, 0.3282, 0.3614, 0.3282, 0.3753, 0.3287, 0.3716, 0.3484, 0.3615, 0.352, 0.4782, 0.1936, 0.4628, 0.1982, 0.4592, 0.1786, 0.4682, 0.1766, 0.3614, 0.3521, 0.3702, 0.352, 0.3702, 0.3927, 0.3614, 0.3927, 0.3906, 0.3113, 0.3773, 0.3007, 0.3819, 0.2363, 0.3902, 0.2576, 0.4782, 0.3145, 0.4752, 0.3332, 0.4694, 0.2906, 0.4777, 0.2693, 0.4777, 0.2693, 0.4694, 0.2906, 0.4648, 0.2262, 0.4781, 0.2157, 0.3613, 0.1368, 0.3614, 0.1557, 0.3208, 0.1561, 0.3207, 0.1372, 0.3902, 0.2576, 0.3819, 0.2363, 0.3877, 0.1937, 0.3906, 0.2124, 0.4131, 0.3798, 0.4093, 0.3702, 0.4144, 0.352, 0.4158, 0.3605, 0.4136, 0.1608, 0.4136, 0.169, 0.3876, 0.169, 0.3876, 0.1607, 0.3999, 0.4045, 0.3961, 0.4142, 0.391, 0.3724, 0.3978, 0.3753, 0.3875, 0.1006, 0.3615, 0.1006, 0.3616, 0.08977, 0.3875, 0.08986, 0.4135, 0.1321, 0.3876, 0.1321, 0.3875, 0.1079, 0.4135, 0.108, 0.3875, 0.1516, 0.3615, 0.1515, 0.3615, 0.1101, 0.3875, 0.1102, 0.3875, 0.1694, 0.3616, 0.1693, 0.3615, 0.1515, 0.3875, 0.1516, 0.4135, 0.1525, 0.3876, 0.1525, 0.3876, 0.1321, 0.4135, 0.1321, 0.4025, 0.4239, 0.4012, 0.4323, 0.3961, 0.4142, 0.3999, 0.4045, 0.4111, 0.4091, 0.4043, 0.4119, 0.4093, 0.3702, 0.4131, 0.3798, 0.4614, 0.02599, 0.457, 0.02599, 0.457, 8.941e-08, 0.4614, 0.0, 0.3969, 0.3626, 0.3906, 0.3628, 0.3907, 0.352, 0.3953, 0.3537, 0.4101, 0.4218, 0.4171, 0.4239, 0.4126, 0.4316, 0.4085, 0.4307, 0.4135, 0.09801, 0.3875, 0.09796, 0.3876, 0.08977, 0.4136, 0.08981, 0.4135, 0.108, 0.3875, 0.1079, 0.3875, 0.09796, 0.4135, 0.09801, 0.4111, 0.4091, 0.4171, 0.4139, 0.4171, 0.4239, 0.4101, 0.4218, 0.3978, 0.3753, 0.391, 0.3724, 0.3906, 0.3628, 0.3969, 0.3626, 0.3875, 0.1102, 0.3615, 0.1101, 0.3615, 0.1006, 0.3875, 0.1006, 0.4038, 0.3705, 0.3978, 0.3753, 0.3969, 0.3626, 0.4039, 0.3605, 0.4043, 0.4119, 0.4111, 0.4091, 0.4101, 0.4218, 0.4039, 0.4215, 0.4039, 0.4215, 0.4101, 0.4218, 0.4085, 0.4307, 0.4039, 0.4323, 0.4039, 0.3605, 0.3969, 0.3626, 0.3953, 0.3537, 0.3993, 0.3528, 0.4655, 0.02599, 0.4614, 0.02599, 0.4614, 0.0, 0.4655, 2.98e-08, 0.4171, 0.4139, 0.4111, 0.4091, 0.4131, 0.3798, 0.4169, 0.3895, 0.4039, 0.4154, 0.4025, 0.4239, 0.3999, 0.4045, 0.4037, 0.3948, 0.4037, 0.3948, 0.3999, 0.4045, 0.3978, 0.3753, 0.4038, 0.3705, 0.4135, 0.1525, 0.4136, 0.1608, 0.3876, 0.1607, 0.3876, 0.1525, 0.4169, 0.3895, 0.4131, 0.3798, 0.4158, 0.3605, 0.4171, 0.369, 0.423, 0.4577, 0.4206, 0.452, 0.4239, 0.4517, 0.4247, 0.455, 0.3859, 0.4355, 0.3859, 0.4323, 0.4039, 0.4323, 0.4039, 0.4355, 0.4675, 0.1358, 0.4651, 0.1415, 0.4618, 0.1351, 0.4662, 0.13, 0.3881, 0.4504, 0.3881, 0.4683, 0.3859, 0.4683, 0.3859, 0.4503, 0.3859, 0.4429, 0.4039, 0.4429, 0.4039, 0.4482, 0.3859, 0.4482, 0.397, 0.4504, 0.397, 0.4684, 0.3899, 0.4683, 0.3899, 0.4504, 0.3992, 0.4504, 0.3992, 0.4683, 0.397, 0.4684, 0.397, 0.4504, 0.3859, 0.4388, 0.4039, 0.4388, 0.4039, 0.4429, 0.3859, 0.4429, 0.4692, 0.1385, 0.4683, 0.1418, 0.4651, 0.1415, 0.4675, 0.1358, 0.4217, 0.4635, 0.4174, 0.4584, 0.4206, 0.452, 0.423, 0.4577, 0.4648, 0.02599, 0.4694, 0.02599, 0.4694, 0.04392, 0.4648, 0.04392, 0.4656, 0.1276, 0.4616, 0.133, 0.4616, 0.1302, 0.4645, 0.1267, 0.4211, 0.466, 0.4256, 0.4724, 0.4227, 0.4706, 0.4201, 0.4668, 0.457, 0.04392, 0.457, 0.02599, 0.4603, 0.02599, 0.4603, 0.04392, 0.3859, 0.4482, 0.4039, 0.4482, 0.4039, 0.4503, 0.3859, 0.4503, 0.4217, 0.4635, 0.4255, 0.4698, 0.4256, 0.4724, 0.4211, 0.466, 0.4662, 0.13, 0.4618, 0.1351, 0.4616, 0.133, 0.4656, 0.1276, 0.3899, 0.4504, 0.3899, 0.4683, 0.3881, 0.4683, 0.3881, 0.4504, 0.47, 0.1237, 0.4662, 0.13, 0.4656, 0.1276, 0.47, 0.1211, 0.4174, 0.4584, 0.4217, 0.4635, 0.4211, 0.466, 0.4171, 0.4606, 0.4171, 0.4606, 0.4211, 0.466, 0.4201, 0.4668, 0.4171, 0.4633, 0.47, 0.1211, 0.4656, 0.1276, 0.4645, 0.1267, 0.4671, 0.123, 0.4603, 0.02599, 0.4648, 0.02599, 0.4648, 0.04392, 0.4603, 0.04392, 0.4255, 0.4698, 0.4217, 0.4635, 0.423, 0.4577, 0.4254, 0.4634, 0.47, 0.1352, 0.4692, 0.1385, 0.4675, 0.1358, 0.4699, 0.1301, 0.4699, 0.1301, 0.4675, 0.1358, 0.4662, 0.13, 0.47, 0.1237, 0.3859, 0.4388, 0.3859, 0.4355, 0.4039, 0.4355, 0.4039, 0.4388, 0.4254, 0.4634, 0.423, 0.4577, 0.4247, 0.455, 0.4256, 0.4583, 0.4679, 0.4154, 0.4655, 0.4096, 0.4688, 0.4093, 0.4696, 0.4126, 0.3859, 0.4471, 0.3859, 0.4503, 0.3799, 0.4503, 0.3799, 0.4471, 0.4629, 0.09606, 0.4605, 0.1018, 0.4572, 0.09535, 0.4616, 0.09031, 0.4513, 0.4613, 0.4453, 0.4613, 0.4454, 0.4592, 0.4514, 0.4591, 0.3859, 0.4398, 0.3799, 0.4398, 0.3799, 0.4345, 0.3859, 0.4345, 0.4513, 0.4702, 0.4453, 0.4702, 0.4453, 0.4631, 0.4513, 0.4631, 0.4514, 0.4724, 0.4454, 0.4724, 0.4453, 0.4702, 0.4513, 0.4702, 0.3859, 0.4439, 0.3799, 0.4439, 0.3799, 0.4398, 0.3859, 0.4398, 0.4646, 0.09877, 0.4637, 0.1021, 0.4605, 0.1018, 0.4629, 0.09606, 0.4666, 0.4211, 0.4623, 0.4161, 0.4655, 0.4096, 0.4679, 0.4154, 0.4669, 0.04848, 0.4669, 0.04392, 0.4728, 0.04392, 0.4728, 0.04848, 0.461, 0.08783, 0.457, 0.09324, 0.457, 0.09045, 0.4599, 0.08695, 0.466, 0.4236, 0.4705, 0.4301, 0.4676, 0.4282, 0.465, 0.4245, 0.4728, 0.05632, 0.4669, 0.05632, 0.4669, 0.05299, 0.4728, 0.05299, 0.3859, 0.4345, 0.3799, 0.4345, 0.3799, 0.4323, 0.3859, 0.4323, 0.4666, 0.4211, 0.4705, 0.4275, 0.4705, 0.4301, 0.466, 0.4236, 0.4616, 0.09031, 0.4572, 0.09535, 0.457, 0.09324, 0.461, 0.08783, 0.4513, 0.4631, 0.4453, 0.4631, 0.4453, 0.4613, 0.4513, 0.4613, 0.4654, 0.08395, 0.4616, 0.09031, 0.461, 0.08783, 0.4654, 0.08136, 0.4623, 0.4161, 0.4666, 0.4211, 0.466, 0.4236, 0.462, 0.4182, 0.462, 0.4182, 0.466, 0.4236, 0.465, 0.4245, 0.4621, 0.421, 0.4654, 0.08136, 0.461, 0.08783, 0.4599, 0.08695, 0.4625, 0.08323, 0.4669, 0.05299, 0.4669, 0.04848, 0.4728, 0.04848, 0.4728, 0.05299, 0.4705, 0.4275, 0.4666, 0.4211, 0.4679, 0.4154, 0.4704, 0.4211, 0.4654, 0.09546, 0.4646, 0.09877, 0.4629, 0.09606, 0.4653, 0.09035, 0.4653, 0.09035, 0.4629, 0.09606, 0.4616, 0.09031, 0.4654, 0.08395, 0.3859, 0.4439, 0.3859, 0.4471, 0.3799, 0.4471, 0.3799, 0.4439, 0.4704, 0.4211, 0.4679, 0.4154, 0.4696, 0.4126, 0.4705, 0.416, 0.3326, 0.3527, 0.3358, 0.4615, 0.3289, 0.4618, 0.4487, 0.01171, 0.4522, 0.1211, 0.4474, 0.1211, 0.4526, 0.01151, 0.457, 0.121, 0.4522, 0.1211, 0.3502, 0.4469, 0.3449, 0.3421, 0.3502, 0.3416, 0.3448, 0.4473, 0.3401, 0.342, 0.3449, 0.3421, 0.3401, 0.4469, 0.3358, 0.341, 0.3401, 0.342, 0.3538, 0.3525, 0.3582, 0.4619, 0.3525, 0.4619, 0.3253, 0.3528, 0.3289, 0.4618, 0.3225, 0.4616, 0.4621, 0.06525, 0.4696, 0.07178, 0.4665, 0.08136, 0.4581, 0.3988, 0.4625, 0.4081, 0.4577, 0.4093, 0.3448, 0.4473, 0.3414, 0.4575, 0.3401, 0.4469, 0.3326, 0.3527, 0.3261, 0.3413, 0.3318, 0.3412, 0.3253, 0.3528, 0.322, 0.341, 0.3261, 0.3413, 0.4487, 0.01171, 0.4477, 0.0001869, 0.4517, 0.0002193, 0.3502, 0.4469, 0.3477, 0.4578, 0.3448, 0.4473, 0.4526, 0.01151, 0.4561, 0.0, 0.457, 0.01161, 0.3538, 0.3525, 0.3562, 0.341, 0.3582, 0.3526, 0.3502, 0.3524, 0.352, 0.341, 0.3538, 0.3525, 0.3253, 0.3528, 0.3326, 0.3527, 0.3289, 0.4618, 0.3326, 0.3527, 0.3358, 0.3525, 0.3358, 0.4615, 0.4487, 0.01171, 0.4526, 0.01151, 0.4522, 0.1211, 0.4526, 0.01151, 0.457, 0.01161, 0.457, 0.121, 0.3502, 0.4469, 0.3448, 0.4473, 0.3449, 0.3421, 0.3448, 0.4473, 0.3401, 0.4469, 0.3401, 0.342, 0.3502, 0.3524, 0.3538, 0.3525, 0.3525, 0.4619, 0.3538, 0.3525, 0.3582, 0.3526, 0.3582, 0.4619, 0.3207, 0.3528, 0.3253, 0.3528, 0.3225, 0.4616, 0.457, 0.07555, 0.4577, 0.06837, 0.4621, 0.06525, 0.4671, 0.06674, 0.4696, 0.07178, 0.4621, 0.06525, 0.4696, 0.07178, 0.4697, 0.0766, 0.4665, 0.08136, 0.4665, 0.08136, 0.4608, 0.08136, 0.457, 0.07555, 0.457, 0.07555, 0.4621, 0.06525, 0.4665, 0.08136, 0.4528, 0.4054, 0.4535, 0.3997, 0.4577, 0.4093, 0.4581, 0.3988, 0.4625, 0.4025, 0.4625, 0.4081, 0.4535, 0.3997, 0.4581, 0.3988, 0.4577, 0.4093, 0.3538, 0.3525, 0.352, 0.341, 0.3562, 0.341, 0.3448, 0.4473, 0.3477, 0.4578, 0.3414, 0.4575, 0.3358, 0.3525, 0.3326, 0.3527, 0.3318, 0.3412, 0.3326, 0.3527, 0.3253, 0.3528, 0.3261, 0.3413, 0.3253, 0.3528, 0.3207, 0.3528, 0.322, 0.341, 0.4526, 0.01151, 0.4517, 0.0002193, 0.4561, 0.0, 0.4526, 0.01151, 0.4487, 0.01171, 0.4517, 0.0002193, 0.3854, 0.3522, 0.3904, 0.4314, 0.3853, 0.4315, 0.4348, 0.4317, 0.4313, 0.352, 0.4348, 0.352, 0.4308, 0.4317, 0.4278, 0.3521, 0.4313, 0.352, 0.4276, 0.4292, 0.4213, 0.3529, 0.4276, 0.3525, 0.4217, 0.4295, 0.4171, 0.352, 0.4213, 0.3529, 0.4184, 0.1695, 0.4142, 0.08977, 0.4183, 0.08978, 0.3807, 0.352, 0.3853, 0.4315, 0.3807, 0.4313, 0.4576, 0.461, 0.4606, 0.4697, 0.4565, 0.4731, 0.3431, 0.4585, 0.3443, 0.4578, 0.346, 0.4612, 0.3428, 0.471, 0.3385, 0.471, 0.3382, 0.4693, 0.339, 0.4595, 0.3358, 0.4643, 0.3395, 0.4579, 0.3846, 0.4546, 0.3846, 0.4637, 0.374, 0.4593, 0.4573, 0.1021, 0.469, 0.1039, 0.457, 0.1084, 0.457, 0.1084, 0.469, 0.1129, 0.4573, 0.1152, 0.4388, 0.4711, 0.4401, 0.4593, 0.4453, 0.4705, 0.4734, 0.1514, 0.4734, 0.1634, 0.4704, 0.1515, 0.4676, 0.461, 0.4641, 0.473, 0.4628, 0.461, 0.4704, 0.1515, 0.4701, 0.1636, 0.4661, 0.1518, 0.3854, 0.3522, 0.3904, 0.352, 0.3904, 0.4314, 0.4348, 0.4317, 0.4308, 0.4317, 0.4313, 0.352, 0.4308, 0.4317, 0.4276, 0.4318, 0.4278, 0.3521, 0.4276, 0.4292, 0.4217, 0.4295, 0.4213, 0.3529, 0.4217, 0.4295, 0.4176, 0.4287, 0.4171, 0.352, 0.4184, 0.1695, 0.4136, 0.1695, 0.4142, 0.08977, 0.3807, 0.352, 0.3854, 0.3522, 0.3853, 0.4315, 0.4515, 0.4667, 0.4538, 0.462, 0.4576, 0.461, 0.4606, 0.4633, 0.4606, 0.4697, 0.4576, 0.461, 0.4565, 0.4731, 0.4526, 0.4716, 0.4515, 0.4667, 0.4515, 0.4667, 0.4576, 0.461, 0.4565, 0.4731, 0.3461, 0.4672, 0.346, 0.4612, 0.3474, 0.4624, 0.339, 0.4595, 0.3369, 0.4643, 0.3358, 0.4643, 0.3382, 0.4693, 0.3385, 0.471, 0.3358, 0.4643, 0.3431, 0.4585, 0.339, 0.4595, 0.3395, 0.4579, 0.346, 0.4612, 0.3443, 0.4578, 0.3474, 0.4624, 0.3461, 0.4672, 0.3462, 0.4688, 0.3428, 0.471, 0.3369, 0.4643, 0.3382, 0.4693, 0.3358, 0.4643, 0.3431, 0.4585, 0.3395, 0.4579, 0.3443, 0.4578, 0.3461, 0.4672, 0.3474, 0.4624, 0.3462, 0.4688, 0.3796, 0.4664, 0.3761, 0.4644, 0.3846, 0.4637, 0.3761, 0.4644, 0.374, 0.4593, 0.3846, 0.4637, 0.374, 0.4593, 0.3755, 0.4541, 0.3789, 0.4518, 0.3789, 0.4518, 0.3846, 0.4546, 0.374, 0.4593, 0.4388, 0.4711, 0.4351, 0.4604, 0.4401, 0.4593, 0.457, 0.1084, 0.469, 0.1039, 0.469, 0.1129, 0.4453, 0.4705, 0.4401, 0.4593, 0.4453, 0.4591, 0.4676, 0.461, 0.4697, 0.473, 0.4641, 0.473, 0.4704, 0.1515, 0.4734, 0.1634, 0.4701, 0.1636, 0.4628, 0.461, 0.4641, 0.473, 0.4606, 0.473, 0.4388, 0.4711, 0.4348, 0.4726, 0.4351, 0.4604, 0.4661, 0.1518, 0.4701, 0.1636, 0.4649, 0.164, 0.4583, 0.4607, 0.4515, 0.4399, 0.4585, 0.4396, 0.4669, 0.06509, 0.462, 0.04394, 0.4669, 0.04392, 0.4613, 0.06514, 0.4573, 0.04405, 0.462, 0.04394, 0.4492, 0.4584, 0.4406, 0.4388, 0.4492, 0.4379, 0.4411, 0.4591, 0.4348, 0.4378, 0.4406, 0.4388, 0.4648, 0.4397, 0.4705, 0.4608, 0.4648, 0.4609, 0.4648, 0.4608, 0.4585, 0.4396, 0.4648, 0.4398, 0.404, 0.4549, 0.4153, 0.455, 0.4142, 0.4676, 0.3698, 0.4518, 0.374, 0.4638, 0.3683, 0.4684, 0.4583, 0.4607, 0.4515, 0.461, 0.4515, 0.4399, 0.4669, 0.06509, 0.4613, 0.06514, 0.462, 0.04394, 0.4613, 0.06514, 0.457, 0.06525, 0.4573, 0.04405, 0.4492, 0.4584, 0.4411, 0.4591, 0.4406, 0.4388, 0.4411, 0.4591, 0.4357, 0.4581, 0.4348, 0.4378, 0.4648, 0.4397, 0.4705, 0.4396, 0.4705, 0.4608, 0.4648, 0.4608, 0.4583, 0.4607, 0.4585, 0.4396, 0.404, 0.4549, 0.4089, 0.4517, 0.4153, 0.455, 0.4171, 0.4629, 0.4142, 0.4676, 0.4153, 0.455, 0.4083, 0.4676, 0.4039, 0.4619, 0.404, 0.4549, 0.4083, 0.4676, 0.404, 0.4549, 0.4142, 0.4676, 0.3614, 0.4597, 0.3647, 0.4532, 0.3698, 0.4518, 0.374, 0.455, 0.374, 0.4638, 0.3698, 0.4518, 0.3683, 0.4684, 0.363, 0.4664, 0.3614, 0.4597, 0.3614, 0.4597, 0.3698, 0.4518, 0.3683, 0.4684, 0.4698, 0.08612, 0.468, 0.08307, 0.4705, 0.08136, 0.4711, 0.08338, 0.3647, 0.1711, 0.3647, 0.1729, 0.3615, 0.1729, 0.3615, 0.1711, 0.4699, 0.009546, 0.4681, 0.0126, 0.4657, 0.006458, 0.469, 0.004759, 0.3614, 0.3424, 0.3582, 0.3424, 0.3582, 0.341, 0.3614, 0.341, 0.3614, 0.3617, 0.3582, 0.3617, 0.3582, 0.3588, 0.3614, 0.3588, 0.3614, 0.3499, 0.3582, 0.3499, 0.3582, 0.3438, 0.3614, 0.3438, 0.3614, 0.3528, 0.3582, 0.3528, 0.3582, 0.3499, 0.3614, 0.3499, 0.3582, 0.3649, 0.3582, 0.3617, 0.3605, 0.3617, 0.3605, 0.3648, 0.4712, 0.01229, 0.4706, 0.01431, 0.4681, 0.0126, 0.4699, 0.009546, 0.4688, 0.09091, 0.4656, 0.08921, 0.468, 0.08307, 0.4698, 0.08612, 0.3582, 0.3552, 0.3582, 0.3528, 0.3614, 0.3528, 0.3614, 0.3552, 0.4685, 0.002686, 0.4655, 0.004799, 0.4655, 0.002771, 0.4677, 0.001568, 0.4684, 0.09299, 0.4717, 0.09567, 0.4696, 0.09562, 0.4676, 0.0941, 0.3647, 0.1726, 0.3647, 0.1694, 0.3664, 0.1694, 0.3664, 0.1726, 0.3614, 0.3588, 0.3582, 0.3588, 0.3582, 0.3577, 0.3614, 0.3577, 0.4688, 0.09091, 0.4717, 0.09379, 0.4717, 0.09567, 0.4684, 0.09299, 0.469, 0.004759, 0.4657, 0.006458, 0.4655, 0.004799, 0.4685, 0.002686, 0.3614, 0.3438, 0.3582, 0.3438, 0.3582, 0.3424, 0.3614, 0.3424, 0.4718, 0.001883, 0.469, 0.004759, 0.4685, 0.002686, 0.4718, 0.0, 0.4656, 0.08921, 0.4688, 0.09091, 0.4684, 0.09299, 0.4654, 0.09087, 0.4654, 0.09087, 0.4684, 0.09299, 0.4676, 0.0941, 0.4654, 0.0929, 0.4718, 0.0, 0.4685, 0.002686, 0.4677, 0.001568, 0.4697, 4.959e-05, 0.3582, 0.3577, 0.3582, 0.3552, 0.3614, 0.3552, 0.3614, 0.3577, 0.4717, 0.09379, 0.4688, 0.09091, 0.4698, 0.08612, 0.4716, 0.08918, 0.4718, 0.01026, 0.4712, 0.01229, 0.4699, 0.009546, 0.4718, 0.006491, 0.4718, 0.006491, 0.4699, 0.009546, 0.469, 0.004759, 0.4718, 0.001883, 0.3647, 0.1694, 0.3647, 0.1711, 0.3615, 0.1711, 0.3615, 0.1694, 0.4716, 0.08918, 0.4698, 0.08612, 0.4711, 0.08338, 0.4717, 0.08541])
me_cube.materials.append(mat_material)
me_cube.materials.append(mat_material_002)
me_cube.use_remesh_preserve_volume = False
me_cube.use_remesh_preserve_attributes = False
me_cube.use_mirror_vertex_groups = False
me_cube.update()

# ---- objects
ob_cube = bpy.data.objects.new('Cube', me_cube)

# ---- transforms, parenting, visibility, modifiers, constraints
ob_cube.location = (4.859e-16, -3.87, 2.188)
ob_cube.rotation_euler = (0.0, 0.0, 1.571)
ob_cube.scale = (0.3648, 0.4673, 0.4673)
ob_cube.lock_rotations_4d = False
ob_cube.empty_display_type = 'ARROWS'
ob_cube.lineart.crease_threshold = 0.0

# ---- collection membership
col_collection.objects.link(ob_cube)

# ---- scene / render settings (as saved in the file)
scene.frame_start = 1; scene.frame_end = 250; scene.frame_set(17)
scene.render.engine = 'CYCLES'
scene.cycles.sampling_pattern = 'TABULATED_SOBOL'
scene.cycles.use_light_tree = False
scene.view_settings.view_transform = 'Filmic'
bpy.context.view_layer.update()

# ---- added for rendering (the .blend has no active camera and no usable light): camera, sun
cam_auto = bpy.data.cameras.new('AutoCamera')
cam_auto.lens = 50.0
cam_auto.sensor_width = 36.0
cam_auto.clip_end = 1000.0
ob_auto_camera = bpy.data.objects.new('AutoCamera', cam_auto)
scene.collection.objects.link(ob_auto_camera)
ob_auto_camera.location = (16.8463, -20.1908, 15.1909)
ob_auto_camera.rotation_euler = (1.09748, -7.21219e-08, 0.694738)
scene.camera = ob_auto_camera
light_auto_sun = bpy.data.lights.new('AutoSun', 'SUN')
light_auto_sun.energy = 3.0
light_auto_sun.angle = 0.0523599
ob_auto_sun = bpy.data.objects.new('AutoSun', light_auto_sun)
scene.collection.objects.link(ob_auto_sun)
ob_auto_sun.rotation_euler = (0.872665, 0.174533, 0.523599)
bpy.context.view_layer.update()
